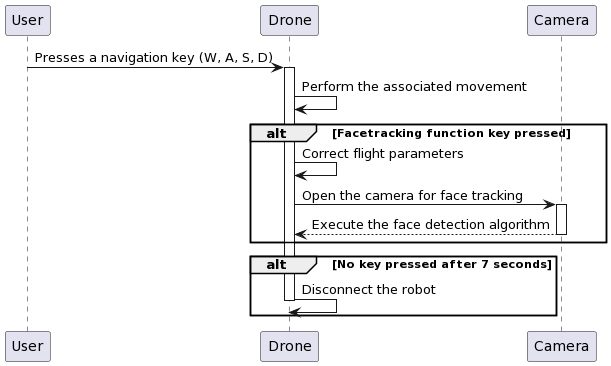

The diagram above was rendered by PlantUML. Its source (embedded in the PNG):
@startuml
participant User
participant Drone
participant Camera

User -> Drone: Presses a navigation key (W, A, S, D)
activate Drone
Drone -> Drone: Perform the associated movement
alt Facetracking function key pressed
    Drone -> Drone: Correct flight parameters
    Drone -> Camera: Open the camera for face tracking
    activate Camera
    Camera --> Drone: Execute the face detection algorithm
    deactivate Camera
end
alt No key pressed after 7 seconds
    Drone -> Drone: Disconnect the robot
    deactivate Drone
end
@enduml